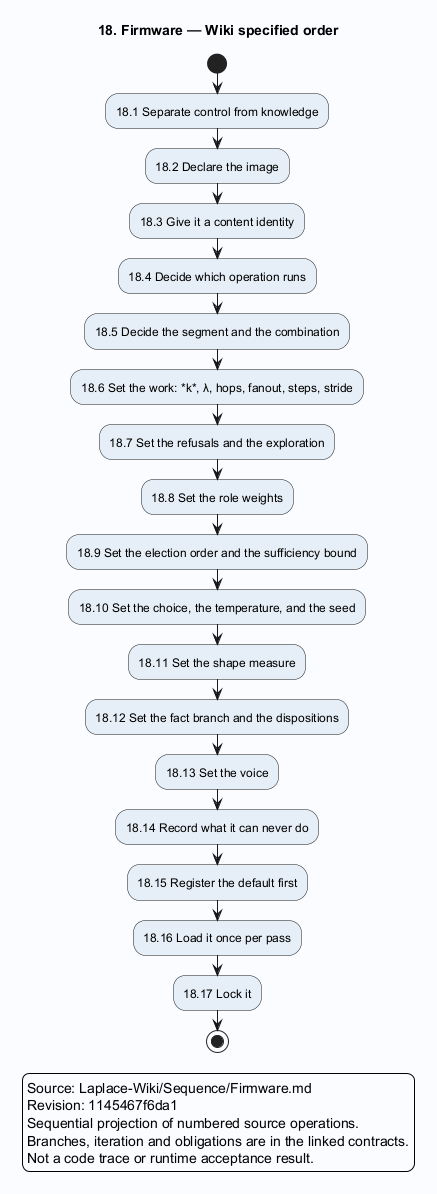

The diagram above was rendered by PlantUML. Its source (embedded in the PNG):
@startuml
skinparam backgroundColor #FAFCFF
skinparam shadowing false
skinparam defaultFontName SansSerif
skinparam activityBackgroundColor #E6EFF7
title 18. Firmware — Wiki specified order
start
:18.1 Separate control from knowledge;
:18.2 Declare the image;
:18.3 Give it a content identity;
:18.4 Decide which operation runs;
:18.5 Decide the segment and the combination;
:18.6 Set the work: *k*, λ, hops, fanout, steps, stride;
:18.7 Set the refusals and the exploration;
:18.8 Set the role weights;
:18.9 Set the election order and the sufficiency bound;
:18.10 Set the choice, the temperature, and the seed;
:18.11 Set the shape measure;
:18.12 Set the fact branch and the dispositions;
:18.13 Set the voice;
:18.14 Record what it can never do;
:18.15 Register the default first;
:18.16 Load it once per pass;
:18.17 Lock it;
stop
legend
Source: Laplace-Wiki/Sequence/Firmware.md
Revision: 1145467f6da1
Sequential projection of numbered source operations.
Branches, iteration and obligations are in the linked contracts.
Not a code trace or runtime acceptance result.
endlegend
@enduml